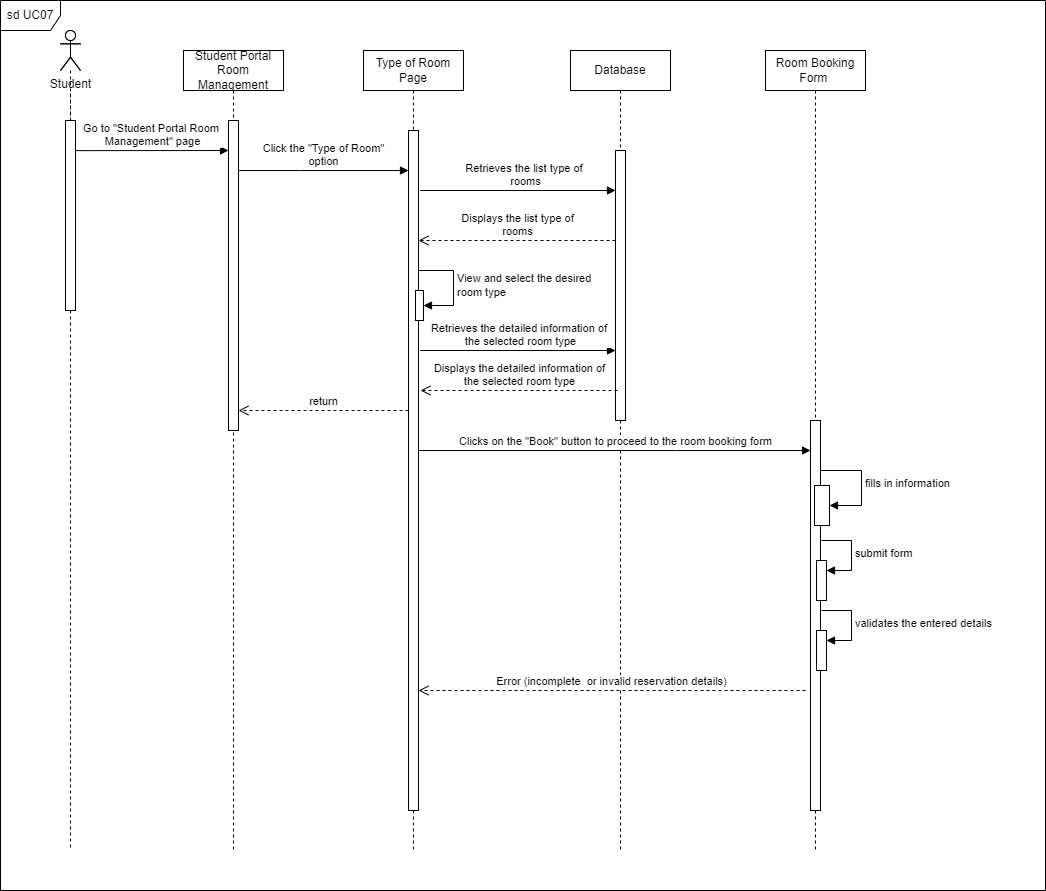

The diagram above was exported from draw.io. Its source (the exported page's mxGraphModel, read from the mxfile embedded in the PNG):
<mxGraphModel dx="1562" dy="832" grid="1" gridSize="10" guides="1" tooltips="1" connect="1" arrows="1" fold="1" page="1" pageScale="1" pageWidth="850" pageHeight="1100" math="0" shadow="0">
  <root>
    <mxCell id="0" />
    <mxCell id="1" parent="0" />
    <mxCell id="7zt48MkTeC1z5JekWczL-42" value="" style="shape=umlLifeline;perimeter=lifelinePerimeter;whiteSpace=wrap;html=1;container=1;dropTarget=0;collapsible=0;recursiveResize=0;outlineConnect=0;portConstraint=eastwest;newEdgeStyle={&quot;edgeStyle&quot;:&quot;elbowEdgeStyle&quot;,&quot;elbow&quot;:&quot;vertical&quot;,&quot;curved&quot;:0,&quot;rounded&quot;:0};participant=umlActor;" parent="1" vertex="1">
      <mxGeometry x="135" y="140" width="20" height="820" as="geometry" />
    </mxCell>
    <mxCell id="7zt48MkTeC1z5JekWczL-9" value="Student Portal Room Management" style="shape=umlLifeline;perimeter=lifelinePerimeter;whiteSpace=wrap;html=1;container=0;dropTarget=0;collapsible=0;recursiveResize=0;outlineConnect=0;portConstraint=eastwest;newEdgeStyle={&quot;edgeStyle&quot;:&quot;elbowEdgeStyle&quot;,&quot;elbow&quot;:&quot;vertical&quot;,&quot;curved&quot;:0,&quot;rounded&quot;:0};" parent="1" vertex="1">
      <mxGeometry x="258" y="160" width="100" height="800" as="geometry" />
    </mxCell>
    <mxCell id="7zt48MkTeC1z5JekWczL-10" value="" style="html=1;points=[];perimeter=orthogonalPerimeter;outlineConnect=0;targetShapes=umlLifeline;portConstraint=eastwest;newEdgeStyle={&quot;edgeStyle&quot;:&quot;elbowEdgeStyle&quot;,&quot;elbow&quot;:&quot;vertical&quot;,&quot;curved&quot;:0,&quot;rounded&quot;:0};" parent="7zt48MkTeC1z5JekWczL-9" vertex="1">
      <mxGeometry x="45" y="70" width="10" height="310" as="geometry" />
    </mxCell>
    <mxCell id="7zt48MkTeC1z5JekWczL-11" value="Type of Room Page" style="shape=umlLifeline;perimeter=lifelinePerimeter;whiteSpace=wrap;html=1;container=0;dropTarget=0;collapsible=0;recursiveResize=0;outlineConnect=0;portConstraint=eastwest;newEdgeStyle={&quot;edgeStyle&quot;:&quot;elbowEdgeStyle&quot;,&quot;elbow&quot;:&quot;vertical&quot;,&quot;curved&quot;:0,&quot;rounded&quot;:0};" parent="1" vertex="1">
      <mxGeometry x="438" y="160" width="100" height="800" as="geometry" />
    </mxCell>
    <mxCell id="7zt48MkTeC1z5JekWczL-12" value="" style="html=1;points=[];perimeter=orthogonalPerimeter;outlineConnect=0;targetShapes=umlLifeline;portConstraint=eastwest;newEdgeStyle={&quot;edgeStyle&quot;:&quot;elbowEdgeStyle&quot;,&quot;elbow&quot;:&quot;vertical&quot;,&quot;curved&quot;:0,&quot;rounded&quot;:0};" parent="7zt48MkTeC1z5JekWczL-11" vertex="1">
      <mxGeometry x="45" y="80" width="10" height="680" as="geometry" />
    </mxCell>
    <mxCell id="7zt48MkTeC1z5JekWczL-13" value="" style="html=1;points=[];perimeter=orthogonalPerimeter;outlineConnect=0;targetShapes=umlLifeline;portConstraint=eastwest;newEdgeStyle={&quot;edgeStyle&quot;:&quot;elbowEdgeStyle&quot;,&quot;elbow&quot;:&quot;vertical&quot;,&quot;curved&quot;:0,&quot;rounded&quot;:0};direction=west;" parent="7zt48MkTeC1z5JekWczL-11" vertex="1">
      <mxGeometry x="52" y="240" width="8" height="30" as="geometry" />
    </mxCell>
    <mxCell id="7zt48MkTeC1z5JekWczL-14" value="View and select the desired&amp;nbsp;&lt;br&gt;room type" style="html=1;align=left;spacingLeft=2;endArrow=block;rounded=0;edgeStyle=orthogonalEdgeStyle;curved=0;rounded=0;" parent="7zt48MkTeC1z5JekWczL-11" source="7zt48MkTeC1z5JekWczL-12" target="7zt48MkTeC1z5JekWczL-13" edge="1">
      <mxGeometry relative="1" as="geometry">
        <mxPoint x="60" y="220" as="sourcePoint" />
        <Array as="points">
          <mxPoint x="90" y="220" />
          <mxPoint x="90" y="255" />
        </Array>
      </mxGeometry>
    </mxCell>
    <mxCell id="7zt48MkTeC1z5JekWczL-15" value="return" style="html=1;verticalAlign=bottom;endArrow=open;dashed=1;endSize=8;edgeStyle=elbowEdgeStyle;elbow=vertical;curved=0;rounded=0;" parent="1" source="7zt48MkTeC1z5JekWczL-12" target="7zt48MkTeC1z5JekWczL-10" edge="1">
      <mxGeometry relative="1" as="geometry">
        <mxPoint x="413" y="325" as="targetPoint" />
        <Array as="points">
          <mxPoint x="385" y="520" />
          <mxPoint x="375" y="450" />
          <mxPoint x="408" y="400" />
        </Array>
      </mxGeometry>
    </mxCell>
    <mxCell id="7zt48MkTeC1z5JekWczL-16" value="Student" style="shape=umlActor;verticalLabelPosition=bottom;verticalAlign=top;html=1;" parent="1" vertex="1">
      <mxGeometry x="135" y="140" width="20" height="40" as="geometry" />
    </mxCell>
    <mxCell id="7zt48MkTeC1z5JekWczL-17" value="" style="html=1;points=[];perimeter=orthogonalPerimeter;outlineConnect=0;targetShapes=umlLifeline;portConstraint=eastwest;newEdgeStyle={&quot;edgeStyle&quot;:&quot;elbowEdgeStyle&quot;,&quot;elbow&quot;:&quot;vertical&quot;,&quot;curved&quot;:0,&quot;rounded&quot;:0};" parent="1" vertex="1">
      <mxGeometry x="140" y="230" width="10" height="190" as="geometry" />
    </mxCell>
    <mxCell id="7zt48MkTeC1z5JekWczL-18" value="" style="endArrow=none;dashed=1;html=1;rounded=0;" parent="1" source="7zt48MkTeC1z5JekWczL-17" edge="1">
      <mxGeometry width="50" height="50" relative="1" as="geometry">
        <mxPoint x="165" y="230" as="sourcePoint" />
        <mxPoint x="145" y="200" as="targetPoint" />
      </mxGeometry>
    </mxCell>
    <mxCell id="7zt48MkTeC1z5JekWczL-20" value="Go to &quot;Student Portal Room&amp;nbsp;&lt;br&gt;Management&quot; page" style="html=1;verticalAlign=bottom;endArrow=block;edgeStyle=elbowEdgeStyle;elbow=vertical;curved=0;rounded=0;" parent="1" target="7zt48MkTeC1z5JekWczL-10" edge="1">
      <mxGeometry width="80" relative="1" as="geometry">
        <mxPoint x="150" y="260.13" as="sourcePoint" />
        <mxPoint x="295" y="260" as="targetPoint" />
      </mxGeometry>
    </mxCell>
    <mxCell id="7zt48MkTeC1z5JekWczL-21" value="Click the &quot;Type of Room&quot;&lt;br&gt;option" style="html=1;verticalAlign=bottom;endArrow=block;edgeStyle=elbowEdgeStyle;elbow=vertical;curved=0;rounded=0;" parent="1" source="7zt48MkTeC1z5JekWczL-10" target="7zt48MkTeC1z5JekWczL-12" edge="1">
      <mxGeometry width="80" relative="1" as="geometry">
        <mxPoint x="325" y="280" as="sourcePoint" />
        <mxPoint x="405" y="280" as="targetPoint" />
        <Array as="points">
          <mxPoint x="375" y="280" />
        </Array>
      </mxGeometry>
    </mxCell>
    <mxCell id="7zt48MkTeC1z5JekWczL-22" value="Database" style="shape=umlLifeline;perimeter=lifelinePerimeter;whiteSpace=wrap;html=1;container=1;dropTarget=0;collapsible=0;recursiveResize=0;outlineConnect=0;portConstraint=eastwest;newEdgeStyle={&quot;edgeStyle&quot;:&quot;elbowEdgeStyle&quot;,&quot;elbow&quot;:&quot;vertical&quot;,&quot;curved&quot;:0,&quot;rounded&quot;:0};" parent="1" vertex="1">
      <mxGeometry x="645" y="160" width="100" height="800" as="geometry" />
    </mxCell>
    <mxCell id="7zt48MkTeC1z5JekWczL-23" value="" style="html=1;points=[];perimeter=orthogonalPerimeter;outlineConnect=0;targetShapes=umlLifeline;portConstraint=eastwest;newEdgeStyle={&quot;edgeStyle&quot;:&quot;elbowEdgeStyle&quot;,&quot;elbow&quot;:&quot;vertical&quot;,&quot;curved&quot;:0,&quot;rounded&quot;:0};" parent="7zt48MkTeC1z5JekWczL-22" vertex="1">
      <mxGeometry x="45" y="100" width="10" height="270" as="geometry" />
    </mxCell>
    <mxCell id="7zt48MkTeC1z5JekWczL-24" value="Retrieves the list type of&amp;nbsp;&lt;br&gt;rooms" style="html=1;verticalAlign=bottom;endArrow=block;edgeStyle=elbowEdgeStyle;elbow=vertical;curved=0;rounded=0;" parent="1" target="7zt48MkTeC1z5JekWczL-23" edge="1">
      <mxGeometry x="0.2424" width="80" relative="1" as="geometry">
        <mxPoint x="538" y="300" as="sourcePoint" />
        <mxPoint x="618" y="300.33" as="targetPoint" />
        <Array as="points">
          <mxPoint x="495" y="300" />
        </Array>
        <mxPoint as="offset" />
      </mxGeometry>
    </mxCell>
    <mxCell id="7zt48MkTeC1z5JekWczL-25" value="Displays the list type of&lt;br&gt;rooms" style="html=1;verticalAlign=bottom;endArrow=open;dashed=1;endSize=8;edgeStyle=elbowEdgeStyle;elbow=vertical;curved=0;rounded=0;" parent="1" source="7zt48MkTeC1z5JekWczL-23" target="7zt48MkTeC1z5JekWczL-12" edge="1">
      <mxGeometry x="-0.0005" relative="1" as="geometry">
        <mxPoint x="645" y="350" as="sourcePoint" />
        <mxPoint x="535" y="340" as="targetPoint" />
        <Array as="points">
          <mxPoint x="595" y="350" />
        </Array>
        <mxPoint as="offset" />
      </mxGeometry>
    </mxCell>
    <mxCell id="7zt48MkTeC1z5JekWczL-26" value="Retrieves the detailed information of&amp;nbsp;&lt;br&gt;the selected room type" style="html=1;verticalAlign=bottom;endArrow=block;edgeStyle=elbowEdgeStyle;elbow=vertical;curved=0;rounded=0;" parent="1" edge="1">
      <mxGeometry x="0.2017" width="80" relative="1" as="geometry">
        <mxPoint x="538" y="460" as="sourcePoint" />
        <mxPoint x="690" y="460" as="targetPoint" />
        <Array as="points">
          <mxPoint x="495" y="460" />
        </Array>
        <mxPoint as="offset" />
      </mxGeometry>
    </mxCell>
    <mxCell id="7zt48MkTeC1z5JekWczL-27" value="Displays the detailed information of&lt;br&gt;the selected room type" style="html=1;verticalAlign=bottom;endArrow=open;dashed=1;endSize=8;edgeStyle=elbowEdgeStyle;elbow=vertical;curved=0;rounded=0;" parent="1" edge="1">
      <mxGeometry x="-0.0005" relative="1" as="geometry">
        <mxPoint x="692" y="500" as="sourcePoint" />
        <mxPoint x="495" y="500" as="targetPoint" />
        <Array as="points">
          <mxPoint x="597" y="500" />
        </Array>
        <mxPoint as="offset" />
      </mxGeometry>
    </mxCell>
    <mxCell id="7zt48MkTeC1z5JekWczL-28" value="sd UC07" style="shape=umlFrame;whiteSpace=wrap;html=1;pointerEvents=0;" parent="1" vertex="1">
      <mxGeometry x="75" y="110" width="1045" height="890" as="geometry" />
    </mxCell>
    <mxCell id="7zt48MkTeC1z5JekWczL-29" value="Room Booking Form&amp;nbsp;" style="shape=umlLifeline;perimeter=lifelinePerimeter;whiteSpace=wrap;html=1;container=1;dropTarget=0;collapsible=0;recursiveResize=0;outlineConnect=0;portConstraint=eastwest;newEdgeStyle={&quot;edgeStyle&quot;:&quot;elbowEdgeStyle&quot;,&quot;elbow&quot;:&quot;vertical&quot;,&quot;curved&quot;:0,&quot;rounded&quot;:0};" parent="1" vertex="1">
      <mxGeometry x="840" y="160" width="100" height="800" as="geometry" />
    </mxCell>
    <mxCell id="7zt48MkTeC1z5JekWczL-30" value="" style="html=1;points=[];perimeter=orthogonalPerimeter;outlineConnect=0;targetShapes=umlLifeline;portConstraint=eastwest;newEdgeStyle={&quot;edgeStyle&quot;:&quot;elbowEdgeStyle&quot;,&quot;elbow&quot;:&quot;vertical&quot;,&quot;curved&quot;:0,&quot;rounded&quot;:0};" parent="7zt48MkTeC1z5JekWczL-29" vertex="1">
      <mxGeometry x="45" y="370" width="10" height="390" as="geometry" />
    </mxCell>
    <mxCell id="7zt48MkTeC1z5JekWczL-33" value="" style="html=1;points=[];perimeter=orthogonalPerimeter;outlineConnect=0;targetShapes=umlLifeline;portConstraint=eastwest;newEdgeStyle={&quot;edgeStyle&quot;:&quot;elbowEdgeStyle&quot;,&quot;elbow&quot;:&quot;vertical&quot;,&quot;curved&quot;:0,&quot;rounded&quot;:0};direction=east;" parent="7zt48MkTeC1z5JekWczL-29" vertex="1">
      <mxGeometry x="49" y="435" width="15" height="40" as="geometry" />
    </mxCell>
    <mxCell id="7zt48MkTeC1z5JekWczL-34" value="fills in information" style="html=1;align=left;spacingLeft=2;endArrow=block;rounded=0;edgeStyle=orthogonalEdgeStyle;curved=0;rounded=0;" parent="7zt48MkTeC1z5JekWczL-29" source="7zt48MkTeC1z5JekWczL-30" target="7zt48MkTeC1z5JekWczL-33" edge="1">
      <mxGeometry relative="1" as="geometry">
        <mxPoint x="61" y="420" as="sourcePoint" />
        <Array as="points">
          <mxPoint x="96" y="420" />
          <mxPoint x="96" y="455" />
        </Array>
      </mxGeometry>
    </mxCell>
    <mxCell id="7zt48MkTeC1z5JekWczL-35" value="" style="html=1;points=[];perimeter=orthogonalPerimeter;outlineConnect=0;targetShapes=umlLifeline;portConstraint=eastwest;newEdgeStyle={&quot;edgeStyle&quot;:&quot;elbowEdgeStyle&quot;,&quot;elbow&quot;:&quot;vertical&quot;,&quot;curved&quot;:0,&quot;rounded&quot;:0};" parent="7zt48MkTeC1z5JekWczL-29" vertex="1">
      <mxGeometry x="51" y="510" width="10" height="40" as="geometry" />
    </mxCell>
    <mxCell id="7zt48MkTeC1z5JekWczL-36" value="submit form" style="html=1;align=left;spacingLeft=2;endArrow=block;rounded=0;edgeStyle=orthogonalEdgeStyle;curved=0;rounded=0;" parent="7zt48MkTeC1z5JekWczL-29" target="7zt48MkTeC1z5JekWczL-35" edge="1">
      <mxGeometry relative="1" as="geometry">
        <mxPoint x="56" y="490" as="sourcePoint" />
        <Array as="points">
          <mxPoint x="86" y="520" />
        </Array>
      </mxGeometry>
    </mxCell>
    <mxCell id="7zt48MkTeC1z5JekWczL-37" value="" style="html=1;points=[];perimeter=orthogonalPerimeter;outlineConnect=0;targetShapes=umlLifeline;portConstraint=eastwest;newEdgeStyle={&quot;edgeStyle&quot;:&quot;elbowEdgeStyle&quot;,&quot;elbow&quot;:&quot;vertical&quot;,&quot;curved&quot;:0,&quot;rounded&quot;:0};" parent="7zt48MkTeC1z5JekWczL-29" vertex="1">
      <mxGeometry x="51" y="580" width="10" height="40" as="geometry" />
    </mxCell>
    <mxCell id="7zt48MkTeC1z5JekWczL-38" value="validates the entered details" style="html=1;align=left;spacingLeft=2;endArrow=block;rounded=0;edgeStyle=orthogonalEdgeStyle;curved=0;rounded=0;" parent="7zt48MkTeC1z5JekWczL-29" target="7zt48MkTeC1z5JekWczL-37" edge="1">
      <mxGeometry relative="1" as="geometry">
        <mxPoint x="56" y="560" as="sourcePoint" />
        <Array as="points">
          <mxPoint x="86" y="590" />
        </Array>
      </mxGeometry>
    </mxCell>
    <mxCell id="7zt48MkTeC1z5JekWczL-32" value="Clicks on the &quot;Book&quot; button to proceed to the room booking form" style="html=1;verticalAlign=bottom;endArrow=block;edgeStyle=elbowEdgeStyle;elbow=vertical;curved=0;rounded=0;" parent="1" source="7zt48MkTeC1z5JekWczL-12" target="7zt48MkTeC1z5JekWczL-30" edge="1">
      <mxGeometry x="0.0051" width="80" relative="1" as="geometry">
        <mxPoint x="550" y="570" as="sourcePoint" />
        <mxPoint x="630" y="570" as="targetPoint" />
        <Array as="points">
          <mxPoint x="750" y="560" />
          <mxPoint x="580" y="580" />
        </Array>
        <mxPoint as="offset" />
      </mxGeometry>
    </mxCell>
    <mxCell id="7zt48MkTeC1z5JekWczL-43" value="Error (incomplete&amp;nbsp; or invalid reservation details)" style="html=1;verticalAlign=bottom;endArrow=open;dashed=1;endSize=8;edgeStyle=elbowEdgeStyle;elbow=vertical;curved=0;rounded=0;" parent="1" target="7zt48MkTeC1z5JekWczL-12" edge="1">
      <mxGeometry relative="1" as="geometry">
        <mxPoint x="880" y="800" as="sourcePoint" />
        <mxPoint x="800" y="800" as="targetPoint" />
      </mxGeometry>
    </mxCell>
  </root>
</mxGraphModel>